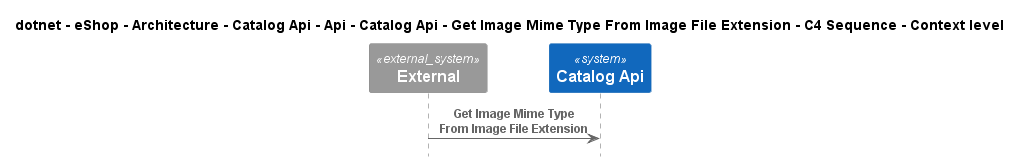

The diagram above was rendered by PlantUML. Its source (embedded in the PNG):
@startuml
!include ..\..\..\..\..\..\..\..\..\..\..\.c4s\C4_Sequence.puml

title dotnet - eShop - Architecture - Catalog Api - Api - Catalog Api - Get Image Mime Type From Image File Extension - C4 Sequence - Context level

System_Ext(C4InterFlow.SoftwareSystems.ExternalSystem, "External", "")
System(dotnet.eShop.Architecture.SoftwareSystems.CatalogApi, "Catalog Api", "")

Rel(C4InterFlow.SoftwareSystems.ExternalSystem, dotnet.eShop.Architecture.SoftwareSystems.CatalogApi, "Get Image Mime Type From Image File Extension")


@enduml